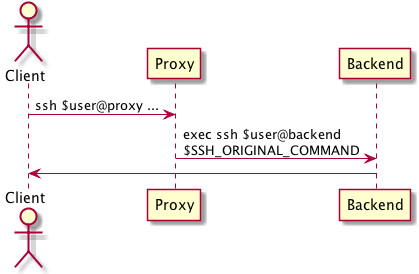

The diagram above was rendered by PlantUML. Its source (embedded in the PNG):
@startuml

actor Client
Client -> Proxy: ssh $user@proxy ...
Proxy -> Backend: exec ssh $user@backend\n$SSH_ORIGINAL_COMMAND
Backend -> Client

@enduml